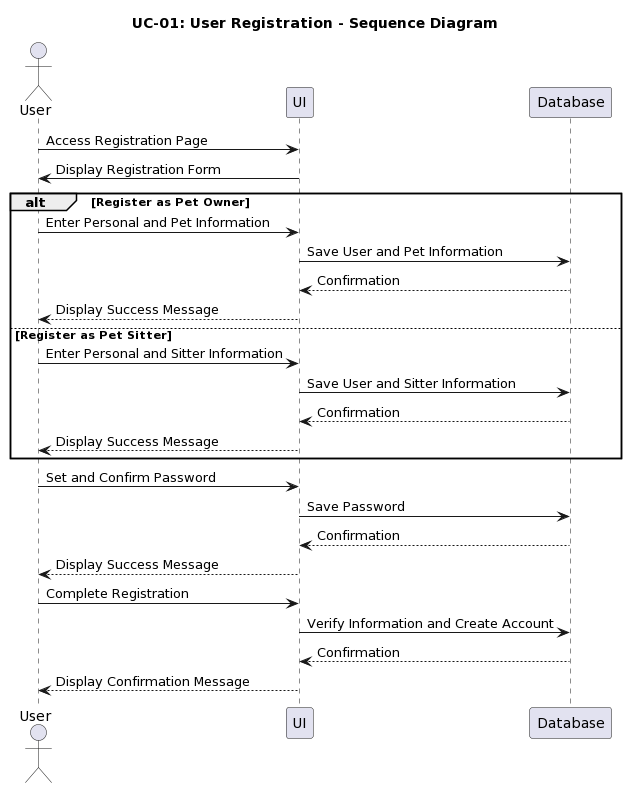

The diagram above was rendered by PlantUML. Its source (embedded in the PNG):
@startuml
title UC-01: User Registration - Sequence Diagram

actor User
participant UI
participant Database

User -> UI : Access Registration Page
UI -> User : Display Registration Form

alt Register as Pet Owner
    User -> UI : Enter Personal and Pet Information
    UI -> Database : Save User and Pet Information
    Database --> UI : Confirmation
    UI --> User : Display Success Message
else Register as Pet Sitter
    User -> UI : Enter Personal and Sitter Information
    UI -> Database : Save User and Sitter Information
    Database --> UI : Confirmation
    UI --> User : Display Success Message
end

User -> UI : Set and Confirm Password
UI -> Database : Save Password
Database --> UI : Confirmation
UI --> User : Display Success Message

User -> UI : Complete Registration
UI -> Database : Verify Information and Create Account
Database --> UI : Confirmation
UI --> User : Display Confirmation Message
@enduml